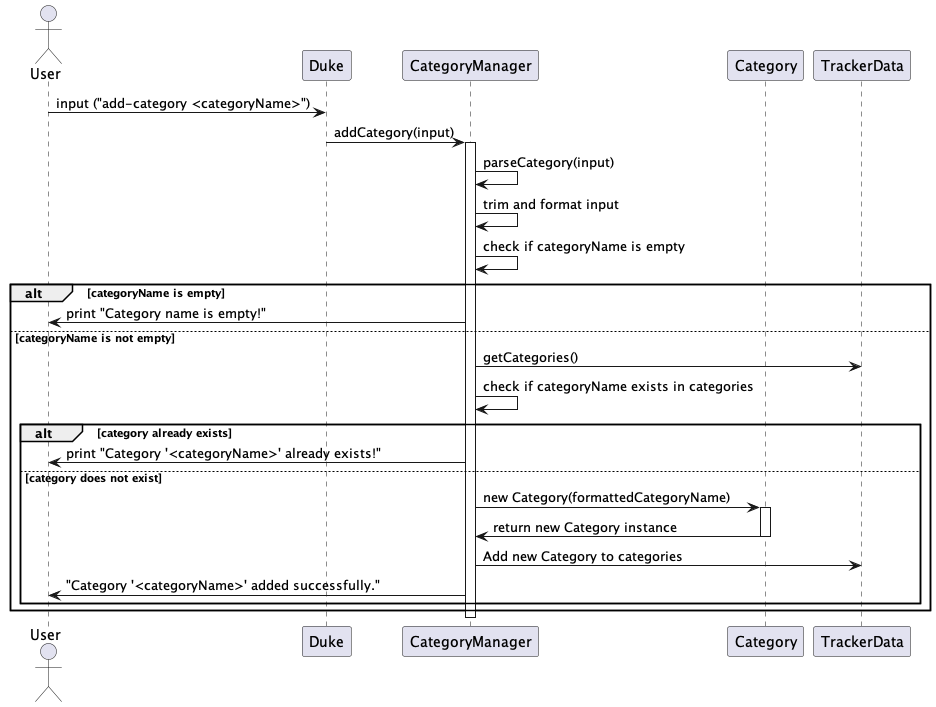

The diagram above was rendered by PlantUML. Its source (embedded in the PNG):
@startuml
actor User
participant Duke
participant CategoryManager
participant Category
participant TrackerData

User -> Duke: input ("add-category <categoryName>")
Duke -> CategoryManager: addCategory(input)

activate CategoryManager
CategoryManager -> CategoryManager: parseCategory(input)
CategoryManager -> CategoryManager: trim and format input
CategoryManager -> CategoryManager: check if categoryName is empty

alt categoryName is empty
    CategoryManager -> User: print "Category name is empty!"
else categoryName is not empty
    CategoryManager -> TrackerData: getCategories()
    CategoryManager -> CategoryManager: check if categoryName exists in categories
    alt category already exists
        CategoryManager -> User: print "Category '<categoryName>' already exists!"
    else category does not exist
        CategoryManager -> Category: new Category(formattedCategoryName)
        activate Category
        Category -> CategoryManager: return new Category instance
        deactivate Category

        CategoryManager -> TrackerData: Add new Category to categories
        CategoryManager -> User: "Category '<categoryName>' added successfully."
    end
end
deactivate CategoryManager
@enduml